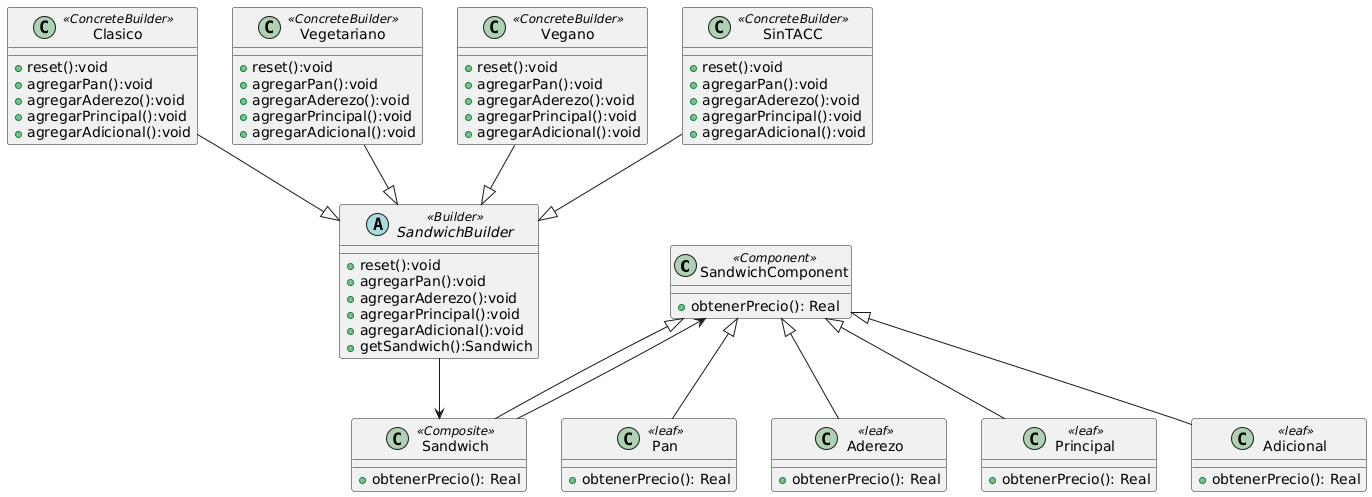

The diagram above was rendered by PlantUML. Its source (embedded in the PNG):
@startuml
class SandwichComponent <<Component>>{
  +obtenerPrecio(): Real
}
class Sandwich <<Composite>>{
  +obtenerPrecio(): Real
}
class Pan <<leaf>>{
  +obtenerPrecio(): Real
}
class Aderezo <<leaf>>{
  +obtenerPrecio(): Real
}
class Principal <<leaf>>{
  +obtenerPrecio(): Real
}
class Adicional <<leaf>>{
  +obtenerPrecio(): Real
}
abstract class SandwichBuilder <<Builder>>{
  +reset():void
  +agregarPan():void
  +agregarAderezo():void
  +agregarPrincipal():void
  +agregarAdicional():void
  +getSandwich():Sandwich
}
class Clasico <<ConcreteBuilder>>{
  +reset():void
  +agregarPan():void
  +agregarAderezo():void
  +agregarPrincipal():void
  +agregarAdicional():void
}
class Vegetariano <<ConcreteBuilder>>{
  +reset():void
  +agregarPan():void
  +agregarAderezo():void
  +agregarPrincipal():void
  +agregarAdicional():void
}
class Vegano <<ConcreteBuilder>>{
  +reset():void
  +agregarPan():void
  +agregarAderezo():void
  +agregarPrincipal():void
  +agregarAdicional():void
}
class SinTACC <<ConcreteBuilder>>{
  +reset():void
  +agregarPan():void
  +agregarAderezo():void
  +agregarPrincipal():void
  +agregarAdicional():void
}
SandwichComponent <|-- Pan
SandwichComponent <|-- Aderezo
SandwichComponent <|-- Principal
SandwichComponent <|-- Adicional
SandwichComponent <|-- Sandwich
Sandwich--> SandwichComponent 

SandwichBuilder --> Sandwich

Clasico --|> SandwichBuilder 
Vegetariano  --|> SandwichBuilder 
Vegano --|> SandwichBuilder 
SinTACC --|> SandwichBuilder
@enduml